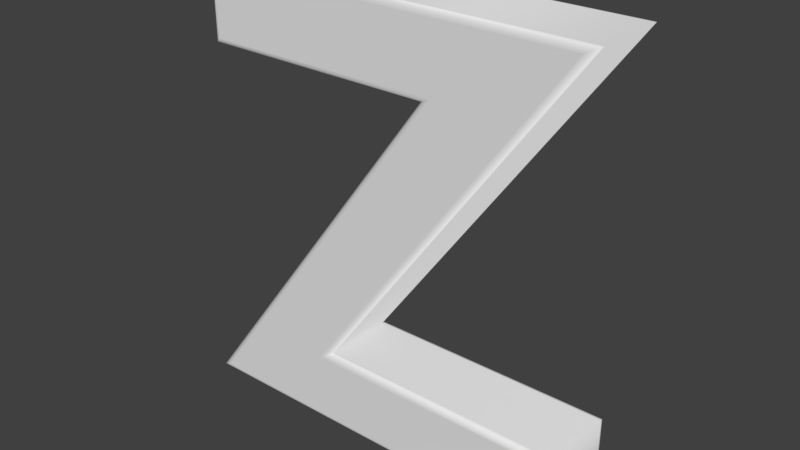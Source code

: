# Source: Letra_Z.blend  (saved by Blender 2.79.0; exported with 4.5.12 LTS)
import bpy
from mathutils import Matrix  # noqa: F401  (used for matrix-valued properties, if any)

bpy.ops.wm.read_factory_settings(use_empty=True)
scene = bpy.context.scene
scene.name = 'Scene'

# ---- collections
col_collection_1 = bpy.data.collections.new('Collection 1'); scene.collection.children.link(col_collection_1)

# ---- world
world_world = bpy.data.worlds.new('World'); scene.world = world_world
world_world.color = (0.05088, 0.05088, 0.05088)
world_world.use_sun_shadow = False
world_world.sun_shadow_jitter_overblur = 0.0
world_world.cycles.sampling_method = 'MANUAL'

# ---- meshes
me_cutext_022 = bpy.data.meshes.new('CUText.022')
me_cutext_022.from_pydata([(-29.76, 35.09, 7.0), (32.01, 35.09, 7.0), (-11.39, -24.31, 7.0), (31.04, -24.31, 7.0), (31.04, -35.11, 7.0), (-33.43, -35.11, 7.0), (9.972, 24.29, 7.0), (-29.76, 24.29, 7.0), (-29.76, 35.09, -7.0), (32.01, 35.09, -7.0), (-11.39, -24.31, -7.0), (31.04, -24.31, -7.0), (31.04, -35.11, -7.0), (-33.43, -35.11, -7.0), (9.972, 24.29, -7.0), (-29.76, 24.29, -7.0), (-29.76, 35.09, -7.0), (-29.98, 35.31, -6.975), (-30.19, 35.52, -6.901), (-30.38, 35.71, -6.782), (-30.54, 35.87, -6.623), (-30.66, 35.99, -6.434), (-30.73, 36.06, -6.223), (-30.76, 36.09, -6.0), (32.01, 35.09, -7.0), (32.45, 35.31, -6.975), (32.86, 35.52, -6.901), (33.24, 35.71, -6.782), (33.55, 35.87, -6.623), (33.78, 35.99, -6.434), (33.93, 36.06, -6.223), (33.98, 36.09, -6.0), (-11.39, -24.31, -7.0), (-10.95, -24.09, -6.975), (-10.54, -23.88, -6.901), (-10.16, -23.69, -6.782), (-9.85, -23.53, -6.623), (-9.616, -23.41, -6.434), (-9.47, -23.34, -6.223), (-9.421, -23.31, -6.0), (31.04, -24.31, -7.0), (31.26, -24.09, -6.975), (31.47, -23.88, -6.901), (31.66, -23.69, -6.782), (31.82, -23.53, -6.623), (31.94, -23.41, -6.434), (32.02, -23.34, -6.223), (32.04, -23.31, -6.0), (31.04, -35.11, -7.0), (31.26, -35.33, -6.975), (31.47, -35.55, -6.901), (31.66, -35.74, -6.782), (31.82, -35.89, -6.623), (31.94, -36.01, -6.434), (32.02, -36.09, -6.223), (32.04, -36.11, -6.0), (-33.43, -35.11, -7.0), (-33.87, -35.33, -6.975), (-34.28, -35.55, -6.901), (-34.66, -35.74, -6.782), (-34.97, -35.89, -6.623), (-35.2, -36.01, -6.434), (-35.35, -36.09, -6.223), (-35.4, -36.11, -6.0), (9.972, 24.29, -7.0), (9.534, 24.07, -6.975), (9.118, 23.85, -6.901), (8.744, 23.66, -6.782), (8.432, 23.51, -6.623), (8.198, 23.39, -6.434), (8.052, 23.31, -6.223), (8.003, 23.29, -6.0), (-29.76, 24.29, -7.0), (-29.98, 24.07, -6.975), (-30.19, 23.85, -6.901), (-30.38, 23.66, -6.782), (-30.54, 23.51, -6.623), (-30.66, 23.39, -6.434), (-30.73, 23.31, -6.223), (-30.76, 23.29, -6.0), (-30.76, 36.09, -6.0), (-30.76, 36.09, 6.0), (33.98, 36.09, -6.0), (33.98, 36.09, 6.0), (-9.421, -23.31, -6.0), (-9.421, -23.31, 6.0), (32.04, -23.31, -6.0), (32.04, -23.31, 6.0), (32.04, -36.11, -6.0), (32.04, -36.11, 6.0), (-35.4, -36.11, -6.0), (-35.4, -36.11, 6.0), (8.003, 23.29, -6.0), (8.003, 23.29, 6.0), (-30.76, 23.29, -6.0), (-30.76, 23.29, 6.0), (-30.76, 36.09, 6.0), (-30.73, 36.06, 6.223), (-30.66, 35.99, 6.434), (-30.54, 35.87, 6.623), (-30.38, 35.71, 6.782), (-30.19, 35.52, 6.901), (-29.98, 35.31, 6.975), (-29.76, 35.09, 7.0), (33.98, 36.09, 6.0), (33.93, 36.06, 6.223), (33.78, 35.99, 6.434), (33.55, 35.87, 6.623), (33.24, 35.71, 6.782), (32.86, 35.52, 6.901), (32.45, 35.31, 6.975), (32.01, 35.09, 7.0), (-9.421, -23.31, 6.0), (-9.47, -23.34, 6.223), (-9.616, -23.41, 6.434), (-9.85, -23.53, 6.623), (-10.16, -23.69, 6.782), (-10.54, -23.88, 6.901), (-10.95, -24.09, 6.975), (-11.39, -24.31, 7.0), (32.04, -23.31, 6.0), (32.02, -23.34, 6.223), (31.94, -23.41, 6.434), (31.82, -23.53, 6.623), (31.66, -23.69, 6.782), (31.47, -23.88, 6.901), (31.26, -24.09, 6.975), (31.04, -24.31, 7.0), (32.04, -36.11, 6.0), (32.02, -36.09, 6.223), (31.94, -36.01, 6.434), (31.82, -35.89, 6.623), (31.66, -35.74, 6.782), (31.47, -35.55, 6.901), (31.26, -35.33, 6.975), (31.04, -35.11, 7.0), (-35.4, -36.11, 6.0), (-35.35, -36.09, 6.223), (-35.2, -36.01, 6.434), (-34.97, -35.89, 6.623), (-34.66, -35.74, 6.782), (-34.28, -35.55, 6.901), (-33.87, -35.33, 6.975), (-33.43, -35.11, 7.0), (8.003, 23.29, 6.0), (8.052, 23.31, 6.223), (8.198, 23.39, 6.434), (8.432, 23.51, 6.623), (8.744, 23.66, 6.782), (9.118, 23.85, 6.901), (9.534, 24.07, 6.975), (9.972, 24.29, 7.0), (-30.76, 23.29, 6.0), (-30.73, 23.31, 6.223), (-30.66, 23.39, 6.434), (-30.54, 23.51, 6.623), (-30.38, 23.66, 6.782), (-30.19, 23.85, 6.901), (-29.98, 24.07, 6.975), (-29.76, 24.29, 7.0)], [], [(7, 1, 0), (7, 6, 1), (6, 2, 1), (5, 2, 6), (5, 3, 2), (5, 4, 3), (9, 15, 8), (14, 15, 9), (10, 14, 9), (10, 13, 14), (11, 13, 10), (12, 13, 11), (17, 25, 24, 16), (18, 26, 25, 17), (19, 27, 26, 18), (20, 28, 27, 19), (21, 29, 28, 20), (22, 30, 29, 21), (23, 31, 30, 22), (25, 33, 32, 24), (26, 34, 33, 25), (27, 35, 34, 26), (28, 36, 35, 27), (29, 37, 36, 28), (30, 38, 37, 29), (31, 39, 38, 30), (33, 41, 40, 32), (34, 42, 41, 33), (35, 43, 42, 34), (36, 44, 43, 35), (37, 45, 44, 36), (38, 46, 45, 37), (39, 47, 46, 38), (41, 49, 48, 40), (42, 50, 49, 41), (43, 51, 50, 42), (44, 52, 51, 43), (45, 53, 52, 44), (46, 54, 53, 45), (47, 55, 54, 46), (49, 57, 56, 48), (50, 58, 57, 49), (51, 59, 58, 50), (52, 60, 59, 51), (53, 61, 60, 52), (54, 62, 61, 53), (55, 63, 62, 54), (57, 65, 64, 56), (58, 66, 65, 57), (59, 67, 66, 58), (60, 68, 67, 59), (61, 69, 68, 60), (62, 70, 69, 61), (63, 71, 70, 62), (65, 73, 72, 64), (66, 74, 73, 65), (67, 75, 74, 66), (68, 76, 75, 67), (69, 77, 76, 68), (70, 78, 77, 69), (71, 79, 78, 70), (73, 17, 16, 72), (74, 18, 17, 73), (75, 19, 18, 74), (76, 20, 19, 75), (77, 21, 20, 76), (78, 22, 21, 77), (79, 23, 22, 78), (81, 83, 82, 80), (83, 85, 84, 82), (85, 87, 86, 84), (87, 89, 88, 86), (89, 91, 90, 88), (91, 93, 92, 90), (93, 95, 94, 92), (95, 81, 80, 94), (97, 105, 104, 96), (98, 106, 105, 97), (99, 107, 106, 98), (100, 108, 107, 99), (101, 109, 108, 100), (102, 110, 109, 101), (103, 111, 110, 102), (105, 113, 112, 104), (106, 114, 113, 105), (107, 115, 114, 106), (108, 116, 115, 107), (109, 117, 116, 108), (110, 118, 117, 109), (111, 119, 118, 110), (113, 121, 120, 112), (114, 122, 121, 113), (115, 123, 122, 114), (116, 124, 123, 115), (117, 125, 124, 116), (118, 126, 125, 117), (119, 127, 126, 118), (121, 129, 128, 120), (122, 130, 129, 121), (123, 131, 130, 122), (124, 132, 131, 123), (125, 133, 132, 124), (126, 134, 133, 125), (127, 135, 134, 126), (129, 137, 136, 128), (130, 138, 137, 129), (131, 139, 138, 130), (132, 140, 139, 131), (133, 141, 140, 132), (134, 142, 141, 133), (135, 143, 142, 134), (137, 145, 144, 136), (138, 146, 145, 137), (139, 147, 146, 138), (140, 148, 147, 139), (141, 149, 148, 140), (142, 150, 149, 141), (143, 151, 150, 142), (145, 153, 152, 144), (146, 154, 153, 145), (147, 155, 154, 146), (148, 156, 155, 147), (149, 157, 156, 148), (150, 158, 157, 149), (151, 159, 158, 150), (153, 97, 96, 152), (154, 98, 97, 153), (155, 99, 98, 154), (156, 100, 99, 155), (157, 101, 100, 156), (158, 102, 101, 157), (159, 103, 102, 158)])
me_cutext_022.polygons.foreach_set('use_smooth', [0, 0, 0, 0, 0, 0, 0, 0, 0, 0, 0, 0, 1, 1, 1, 1, 1, 1, 1, 1, 1, 1, 1, 1, 1, 1, 1, 1, 1, 1, 1, 1, 1, 1, 1, 1, 1, 1, 1, 1, 1, 1, 1, 1, 1, 1, 1, 1, 1, 1, 1, 1, 1, 1, 1, 1, 1, 1, 1, 1, 1, 1, 1, 1, 1, 1, 1, 1, 1, 1, 1, 1, 1, 1, 1, 1, 1, 1, 1, 1, 1, 1, 1, 1, 1, 1, 1, 1, 1, 1, 1, 1, 1, 1, 1, 1, 1, 1, 1, 1, 1, 1, 1, 1, 1, 1, 1, 1, 1, 1, 1, 1, 1, 1, 1, 1, 1, 1, 1, 1, 1, 1, 1, 1, 1, 1, 1, 1, 1, 1, 1, 1])
me_cutext_022.use_remesh_preserve_volume = False
me_cutext_022.use_remesh_preserve_attributes = False
me_cutext_022.use_mirror_vertex_groups = False
me_cutext_022.auto_texspace = False
me_cutext_022.update()

# ---- objects
ob_text = bpy.data.objects.new('Text', me_cutext_022)

# ---- transforms, parenting, visibility, modifiers, constraints
ob_text.location = (0.0, 0.0, 0.0)
ob_text.rotation_euler = (1.571, -0.0, 0.0)
ob_text.lineart.crease_threshold = 0.0

# ---- collection membership
col_collection_1.objects.link(ob_text)

# ---- scene / render settings (as saved in the file)
scene.frame_start = 1; scene.frame_end = 250; scene.frame_set(4)
scene.render.engine = 'CYCLES'
scene.render.resolution_percentage = 50
scene.render.dither_intensity = 0.0
scene.cycles.use_denoising = False
scene.cycles.samples = 128
scene.cycles.sampling_pattern = 'TABULATED_SOBOL'
scene.cycles.use_adaptive_sampling = False
scene.cycles.use_light_tree = False
scene.cycles.blur_glossy = 0.0
scene.cycles.sample_clamp_indirect = 0.0
scene.view_settings.view_transform = 'Standard'
scene.unit_settings.scale_length = 0.01
bpy.context.view_layer.update()

# ---- added for rendering (the .blend has no active camera and no usable light): camera, sun
cam_auto = bpy.data.cameras.new('AutoCamera')
cam_auto.lens = 50.0
cam_auto.sensor_width = 36.0
cam_auto.clip_end = 1641.68
ob_auto_camera = bpy.data.objects.new('AutoCamera', cam_auto)
scene.collection.objects.link(ob_auto_camera)
ob_auto_camera.location = (92.8346, -112.252, 74.8231)
ob_auto_camera.rotation_euler = (1.09748, -7.21219e-08, 0.694738)
scene.camera = ob_auto_camera
light_auto_sun = bpy.data.lights.new('AutoSun', 'SUN')
light_auto_sun.energy = 3.0
light_auto_sun.angle = 0.0523599
ob_auto_sun = bpy.data.objects.new('AutoSun', light_auto_sun)
scene.collection.objects.link(ob_auto_sun)
ob_auto_sun.rotation_euler = (0.872665, 0.174533, 0.523599)
bpy.context.view_layer.update()
